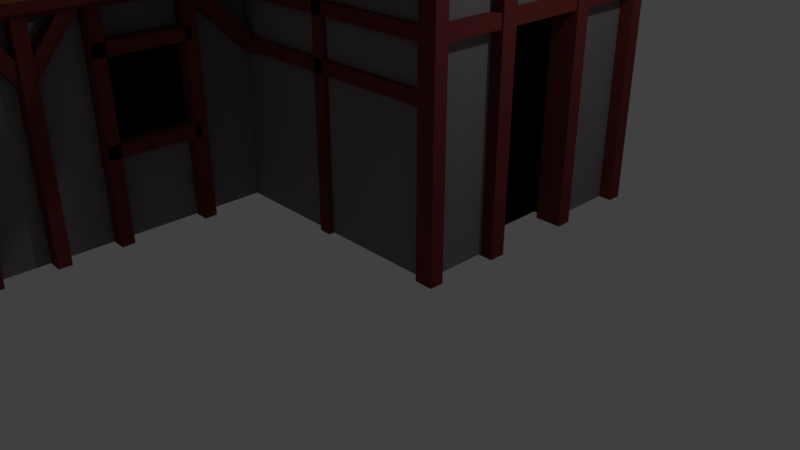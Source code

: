 # Source: Mediaval_house.blend  (saved by Blender 2.79.0; exported with 4.5.12 LTS)
import bpy
from mathutils import Matrix  # noqa: F401  (used for matrix-valued properties, if any)

bpy.ops.wm.read_factory_settings(use_empty=True)
scene = bpy.context.scene
scene.name = 'Scene'

# ---- collections
col_collection_1 = bpy.data.collections.new('Collection 1'); scene.collection.children.link(col_collection_1)

# ---- materials (node trees are filled in below, after node groups)
mat_house_wood_2 = bpy.data.materials.new('House Wood 2')
mat_house_wood_2.alpha_threshold = 0.0
mat_house_wood_2.use_transparent_shadow = False
mat_house_wood_2.diffuse_color = (0.1615, 0.03264, 0.02929, 1.0)
mat_house_wood_2.roughness = 0.5
mat_house_wood = bpy.data.materials.new('House wood')
mat_house_wood.alpha_threshold = 0.0
mat_house_wood.use_transparent_shadow = False
mat_house_wood.diffuse_color = (0.3428, 0.085, 0.04807, 1.0)
mat_house_wood.roughness = 0.5
mat_house_wood.line_color = (0.0, 0.0, 0.0, 1.0)
mat_house_stone = bpy.data.materials.new('House Stone')
mat_house_stone.alpha_threshold = 0.0
mat_house_stone.use_transparent_shadow = False
mat_house_stone.diffuse_color = (0.2067, 0.1848, 0.1914, 1.0)
mat_house_stone.roughness = 0.5
mat_void = bpy.data.materials.new('Void')
mat_void.alpha_threshold = 0.0
mat_void.use_transparent_shadow = False
mat_void.diffuse_color = (0.0, 0.0, 0.0, 1.0)
mat_void.roughness = 0.5
mat_void.specular_intensity = 0.0

# ---- material node trees

# ---- world
world_world = bpy.data.worlds.new('World'); scene.world = world_world
world_world.color = (0.05088, 0.05088, 0.05088)
world_world.use_sun_shadow = False
world_world.sun_shadow_jitter_overblur = 0.0
world_world.cycles.sampling_method = 'MANUAL'

# ---- cameras
cam_camera = bpy.data.cameras.new('Camera')
cam_camera.clip_end = 100.0
cam_camera.lens = 35.0
cam_camera.sensor_width = 32.0
cam_camera.sensor_height = 18.0
cam_camera.ortho_scale = 7.314
cam_camera.dof.focus_distance = 0.0
cam_camera.dof.aperture_fstop = 128.0

# ---- lights
light_lamp = bpy.data.lights.new('Lamp', 'POINT')
light_lamp.transmission_factor = 0.0
light_lamp.cutoff_distance = 30.0
light_lamp.energy = 100.0
light_lamp.shadow_buffer_clip_start = 1.001
light_lamp.shadow_soft_size = 0.1
light_lamp.shadow_maximum_resolution = 0.006
light_lamp.use_absolute_resolution = True

# ---- meshes
me_cube_004 = bpy.data.meshes.new('Cube.004')
me_cube_004.from_pydata([(0.9817, -0.2675, -0.7337), (0.9817, -0.2675, 1.071), (0.9817, -0.1922, -0.7337), (0.9817, -0.1557, 1.255), (1.055, -0.2675, -0.7337), (1.055, -0.2675, 1.071), (1.055, -0.1922, -0.7337), (1.055, -0.1557, 1.255), (1.055, 1.207, 1.057), (1.055, 1.207, -0.7337), (1.055, 1.132, 1.172), (1.055, 1.132, -0.7337), (0.9817, 1.207, 1.057), (0.9817, 1.207, -0.7337), (0.9817, 1.132, 1.172), (0.9817, 1.132, -0.7337), (0.9817, -0.2675, 0.978), (0.9817, -0.1922, 0.978), (1.055, -0.1922, 0.978), (1.055, -0.2675, 0.978), (0.942, 1.146, 0.9957), (0.942, -0.2324, 0.9957), (0.942, 1.146, 1.067), (0.942, -0.2324, 1.067), (1.052, 1.146, 0.9957), (1.052, -0.2324, 0.9957), (1.052, 1.146, 1.067), (1.052, -0.2324, 1.067), (0.942, -0.1209, 0.9957), (0.942, -0.1209, 1.067), (1.052, -0.1209, 1.067), (1.052, -0.1209, 0.9957), (1.052, 0.4495, 2.155), (1.052, 0.4778, 2.155), (0.942, 0.4778, 2.155), (0.942, 0.4495, 2.155), (1.052, 0.4758, 2.237), (1.052, 0.5059, 1.036), (1.052, 0.4516, 2.237), (1.052, 0.4214, 1.036), (0.942, 0.4758, 2.237), (0.942, 0.5059, 1.036), (0.942, 0.4516, 2.237), (0.942, 0.4214, 1.036), (0.942, 0.4264, 2.073), (1.052, 0.4264, 2.073), (1.052, 0.501, 2.073), (0.942, 0.501, 2.073), (0.9396, 0.2423, 1.017), (0.9396, 0.2423, -0.7484), (0.9396, 0.1539, 1.017), (0.9396, 0.1539, -0.7484), (1.049, 0.2423, 1.017), (1.049, 0.2423, -0.7484), (1.049, 0.1539, 1.017), (1.049, 0.1539, -0.7484), (0.9396, 0.2423, -0.606), (0.9396, 0.1539, -0.606), (1.049, 0.1539, -0.606), (1.049, 0.2423, -0.606), (0.9396, 0.7666, 1.017), (0.9396, 0.7666, -0.7484), (0.9396, 0.6841, 1.017), (0.9396, 0.6841, -0.7484), (1.049, 0.7666, 1.017), (1.049, 0.7666, -0.7484), (1.049, 0.6841, 1.017), (1.049, 0.6841, -0.7484), (0.9396, 0.7666, -0.606), (0.9396, 0.6841, -0.606), (1.049, 0.6841, -0.606), (1.049, 0.7666, -0.606), (0.9846, -0.2602, 0.5883), (0.9846, 1.199, 0.5883), (0.9846, -0.2602, 0.51), (0.9846, 1.199, 0.51), (1.043, -0.2602, 0.5883), (1.043, 1.199, 0.5883), (1.043, -0.2602, 0.51), (1.043, 1.199, 0.51), (0.9846, 1.081, 0.5883), (0.9846, 1.081, 0.51), (1.043, 1.081, 0.51), (1.043, 1.081, 0.5883), (0.9817, 1.132, 0.978), (0.9817, 1.207, 0.978), (1.055, 1.207, 0.978), (1.055, 1.132, 0.978), (0.006369, -1.09, -0.7344), (0.006369, -1.09, 0.6735), (0.006369, -1.021, -0.7344), (0.006369, -1.021, 0.6735), (0.06482, -1.09, -0.7344), (0.06482, -1.09, 0.6648), (0.06482, -1.021, -0.7344), (0.06482, -1.021, 0.6648), (0.006369, -1.09, 0.56), (0.006369, -1.021, 0.56), (0.06482, -1.021, 0.56), (0.06482, -1.09, 0.56), (0.006369, -0.6155, -0.7344), (0.006369, -0.6155, 0.6735), (0.006369, -0.5458, -0.7344), (0.006369, -0.5458, 0.6735), (0.06482, -0.6155, -0.7344), (0.06482, -0.6155, 0.6648), (0.06482, -0.5458, -0.7344), (0.06482, -0.5458, 0.6648), (0.006369, -0.6155, 0.56), (0.006369, -0.5458, 0.56), (0.06482, -0.5458, 0.56), (0.06482, -0.6155, 0.56), (0.006369, -0.5829, -0.2223), (0.006369, -1.088, -0.2223), (0.006369, -0.5829, -0.1441), (0.006369, -1.088, -0.1441), (0.06482, -0.5829, -0.2223), (0.06482, -1.088, -0.2223), (0.06482, -0.5829, -0.1441), (0.06482, -1.088, -0.1441), (0.006369, -1.047, -0.2223), (0.006369, -1.047, -0.1441), (0.06482, -1.047, -0.1441), (0.06482, -1.047, -0.2223), (0.006369, -0.5829, 0.3285), (0.006369, -1.088, 0.3285), (0.006369, -0.5829, 0.4067), (0.006369, -1.088, 0.4067), (0.06482, -0.5829, 0.3285), (0.06482, -1.088, 0.3285), (0.06482, -0.5829, 0.4067), (0.06482, -1.088, 0.4067), (0.006369, -1.047, 0.3285), (0.006369, -1.047, 0.4067), (0.06482, -1.047, 0.4067), (0.06482, -1.047, 0.3285), (0.006369, -2.214, -0.7344), (0.006369, -2.214, 0.6735), (0.006369, -2.144, -0.7344), (0.006369, -2.144, 0.6735), (0.06482, -2.214, -0.7344), (0.06482, -2.214, 0.6625), (0.06482, -2.144, -0.7344), (0.06482, -2.144, 0.6625), (0.006369, -2.214, 0.56), (0.006369, -2.144, 0.56), (0.06482, -2.144, 0.56), (0.06482, -2.214, 0.56), (0.006369, -1.739, -0.7344), (0.006369, -1.739, 0.6735), (0.006369, -1.669, -0.7344), (0.006369, -1.669, 0.6735), (0.06482, -1.739, -0.7344), (0.06482, -1.739, 0.6661), (0.06482, -1.669, -0.7344), (0.06482, -1.669, 0.6661), (0.006369, -1.739, 0.56), (0.006369, -1.669, 0.56), (0.06482, -1.669, 0.56), (0.06482, -1.739, 0.56), (0.006369, -1.706, -0.2223), (0.006369, -2.211, -0.2223), (0.006369, -1.706, -0.1441), (0.006369, -2.211, -0.1441), (0.06482, -1.706, -0.2223), (0.06482, -2.211, -0.2223), (0.06482, -1.706, -0.1441), (0.06482, -2.211, -0.1441), (0.006369, -2.17, -0.2223), (0.006369, -2.17, -0.1441), (0.06482, -2.17, -0.1441), (0.06482, -2.17, -0.2223), (0.006369, -1.706, 0.3285), (0.006369, -2.211, 0.3285), (0.006369, -1.706, 0.4067), (0.006369, -2.211, 0.4067), (0.06482, -1.706, 0.3285), (0.06482, -2.211, 0.3285), (0.06482, -1.706, 0.4067), (0.06482, -2.211, 0.4067), (0.006369, -2.17, 0.3285), (0.006369, -2.17, 0.4067), (0.06482, -2.17, 0.4067), (0.06482, -2.17, 0.3285), (0.006369, -2.771, -0.7344), (0.006369, -2.771, 0.6735), (0.006369, -2.701, -0.7344), (0.006369, -2.701, 0.6735), (0.06482, -2.771, -0.7344), (0.06482, -2.771, 0.6625), (0.06482, -2.701, -0.7344), (0.06482, -2.701, 0.6625), (0.006369, -2.771, 0.56), (0.006369, -2.701, 0.56), (0.06482, -2.701, 0.56), (0.06482, -2.771, 0.56), (-1.028, -2.771, -0.7344), (-0.943, -2.771, 0.6735), (-1.028, -2.701, -0.7344), (-0.943, -2.701, 0.6735), (-0.9699, -2.771, -0.7344), (-0.9301, -2.771, 0.6735), (-0.9699, -2.701, -0.7344), (-0.9301, -2.701, 0.6735), (-1.028, -2.771, 0.542), (-1.028, -2.701, 0.542), (-0.9699, -2.701, 0.56), (-0.9699, -2.771, 0.56), (0.00647, -2.766, 0.2887), (0.01524, -2.507, 0.6592), (0.006888, -2.71, 0.2418), (0.01566, -2.451, 0.6316), (0.06475, -2.77, 0.2837), (0.07332, -2.513, 0.6512), (0.06517, -2.715, 0.2368), (0.07374, -2.457, 0.6236), (0.01323, -2.527, 0.6471), (0.01365, -2.472, 0.6002), (0.07193, -2.476, 0.5952), (0.07151, -2.532, 0.6421), (0.006369, -1.417, -0.7344), (0.006369, -1.417, 0.6735), (0.006369, -1.347, -0.7344), (0.006369, -1.347, 0.6735), (0.06482, -1.417, -0.7344), (0.06482, -1.417, 0.6625), (0.06482, -1.347, -0.7344), (0.06482, -1.347, 0.6625), (0.006369, -1.417, 0.56), (0.006369, -1.347, 0.56), (0.06482, -1.347, 0.56), (0.06482, -1.417, 0.56), (-0.009634, -1.413, 0.2887), (0.01524, -1.153, 0.6592), (-0.009216, -1.357, 0.2418), (0.01566, -1.097, 0.6316), (0.04865, -1.417, 0.2837), (0.07332, -1.159, 0.6512), (0.04906, -1.361, 0.2368), (0.07374, -1.103, 0.6236), (0.01323, -1.174, 0.6471), (0.01365, -1.118, 0.6002), (0.07193, -1.122, 0.5952), (0.07151, -1.178, 0.6421), (-0.01035, -1.412, 0.234), (0.01557, -1.637, 0.6314), (-0.009833, -1.354, 0.2775), (0.0161, -1.596, 0.6404), (0.04791, -1.409, 0.2276), (0.07363, -1.632, 0.6218), (0.04843, -1.351, 0.2712), (0.07416, -1.591, 0.6309), (0.01349, -1.634, 0.6052), (0.01401, -1.576, 0.6488), (0.07228, -1.573, 0.6424), (0.07176, -1.631, 0.5988), (-1.029, -2.766, 0.2887), (-1.02, -2.507, 0.6592), (-1.028, -2.71, 0.2418), (-1.019, -2.451, 0.6316), (-0.9704, -2.77, 0.2837), (-0.9618, -2.513, 0.6512), (-0.97, -2.715, 0.2368), (-0.9614, -2.457, 0.6236), (-1.022, -2.527, 0.6471), (-1.021, -2.472, 0.6002), (-0.9632, -2.476, 0.5952), (-0.9636, -2.532, 0.6421), (-0.499, -2.771, -0.7344), (-0.499, -2.771, 0.6735), (-0.499, -2.701, -0.7344), (-0.499, -2.701, 0.6735), (-0.4406, -2.771, -0.7344), (-0.4406, -2.771, 0.6625), (-0.4406, -2.701, -0.7344), (-0.4406, -2.701, 0.6625), (-0.499, -2.771, 0.56), (-0.499, -2.701, 0.56), (-0.4406, -2.701, 0.56), (-0.4406, -2.771, 0.56), (-1.016, -2.771, 0.6657), (0.05535, -2.771, 0.6657), (-1.016, -2.701, 0.6657), (0.05535, -2.701, 0.6657), (-1.016, -2.771, 0.5776), (0.04692, -2.771, 0.5776), (-1.016, -2.701, 0.5776), (0.04692, -2.701, 0.5776), (-0.03105, -2.771, 0.6657), (-0.03105, -2.701, 0.6657), (-0.03105, -2.701, 0.5776), (-0.03105, -2.771, 0.5776), (-0.499, -2.771, 0.631), (-0.499, -2.771, 1.604), (-0.499, -2.701, 0.631), (-0.499, -2.701, 1.604), (-0.4406, -2.771, 0.631), (-0.4406, -2.771, 1.718), (-0.4406, -2.701, 0.631), (-0.4406, -2.701, 1.718), (-0.499, -2.771, 1.604), (-0.499, -2.701, 1.604), (-0.4406, -2.701, 1.604), (-0.4406, -2.771, 1.604), (0.01433, -0.5462, 0.6455), (0.002886, -0.2089, 0.2499), (0.01402, -0.6168, 0.6002), (0.001498, -0.2577, 0.1987), (0.0728, -0.5473, 0.6428), (0.06364, -0.1536, 0.1983), (0.07249, -0.6179, 0.5975), (0.06225, -0.2024, 0.1471), (0.002821, -0.2161, 0.2763), (0.002508, -0.2867, 0.2311), (0.06316, -0.2286, 0.1764), (0.06347, -0.1579, 0.2216), (1.008, -0.2527, 0.5883), (-0.07824, -0.2527, 0.5883), (1.008, -0.2527, 0.51), (-0.07824, -0.2527, 0.51), (1.008, -0.1742, 0.5883), (-0.07824, -0.1742, 0.5883), (1.008, -0.1742, 0.51), (-0.07824, -0.1742, 0.51), (0.009352, -0.2527, 0.5883), (0.009352, -0.2527, 0.51), (0.009352, -0.1742, 0.51), (0.009352, -0.1742, 0.5883), (1.008, -0.2527, 0.2797), (-0.07824, -0.2527, 0.2797), (1.008, -0.2527, 0.2014), (-0.07824, -0.2527, 0.2014), (1.008, -0.1742, 0.2797), (-0.07824, -0.1742, 0.2797), (1.008, -0.1742, 0.2014), (-0.07824, -0.1742, 0.2014), (0.009352, -0.2527, 0.2797), (0.009352, -0.2527, 0.2014), (0.009352, -0.1742, 0.2014), (0.009352, -0.1742, 0.2797), (0.5019, -0.2527, -0.7375), (0.5019, -0.2527, 1.054), (0.4499, -0.2527, -0.7375), (0.4499, -0.2527, 1.054), (0.5019, -0.1742, -0.7375), (0.5019, -0.1742, 1.054), (0.4499, -0.1742, -0.7375), (0.4499, -0.1742, 1.054), (0.5019, -0.2527, 0.9097), (0.4499, -0.2527, 0.9097), (0.4499, -0.1742, 0.9097), (0.5019, -0.1742, 0.9097), (0.5019, 1.118, -0.7375), (0.5019, 1.118, 1.054), (0.4499, 1.118, -0.7375), (0.4499, 1.118, 1.054), (0.5019, 1.197, -0.7375), (0.5019, 1.197, 1.054), (0.4499, 1.197, -0.7375), (0.4499, 1.197, 1.054), (0.5019, 1.118, 0.9097), (0.4499, 1.118, 0.9097), (0.4499, 1.197, 0.9097), (0.5019, 1.197, 0.9097), (-0.2766, 1.118, -0.7375), (-0.2766, 1.118, 1.054), (-0.3285, 1.118, -0.7375), (-0.3285, 1.118, 1.054), (-0.2766, 1.197, -0.7375), (-0.2766, 1.197, 1.054), (-0.3285, 1.197, -0.7375), (-0.3285, 1.197, 1.054), (-0.2766, 1.118, 0.9097), (-0.3285, 1.118, 0.9097), (-0.3285, 1.197, 0.9097), (-0.2766, 1.197, 0.9097), (-0.9698, 1.207, 1.057), (-0.9698, 1.207, -0.7337), (-0.9698, 1.132, 1.172), (-0.9698, 1.132, -0.7337), (-1.043, 1.207, 1.057), (-1.043, 1.207, -0.7337), (-1.043, 1.132, 1.172), (-1.043, 1.132, -0.7337), (-1.043, 1.132, 0.978), (-1.043, 1.207, 0.978), (-0.9698, 1.207, 0.978), (-0.9698, 1.132, 0.978), (-1.043, -0.2675, -0.7337), (-1.043, -0.2675, 1.071), (-1.043, -0.1922, -0.7337), (-1.043, -0.1557, 1.255), (-0.9691, -0.2675, -0.7337), (-0.9691, -0.2675, 1.071), (-0.9691, -0.1922, -0.7337), (-0.9691, -0.1557, 1.255), (-1.043, -0.2675, 0.978), (-1.043, -0.1922, 0.978), (-0.9691, -0.1922, 0.978), (-0.9691, -0.2675, 0.978), (0.9802, 1.12, 0.5883), (-0.9924, 1.12, 0.5883), (0.9802, 1.12, 0.51), (-0.9924, 1.12, 0.51), (0.9802, 1.198, 0.5883), (-0.9924, 1.198, 0.5883), (0.9802, 1.198, 0.51), (-0.9924, 1.198, 0.51), (-0.8333, 1.12, 0.5883), (-0.8333, 1.12, 0.51), (-0.8333, 1.198, 0.51), (-0.8333, 1.198, 0.5883), (-1.036, -0.2602, 0.5883), (-1.036, 1.199, 0.5883), (-1.036, -0.2602, 0.51), (-1.036, 1.199, 0.51), (-0.9775, -0.2602, 0.5883), (-0.9775, 1.199, 0.5883), (-0.9775, -0.2602, 0.51), (-0.9775, 1.199, 0.51), (-1.036, 1.081, 0.5883), (-1.036, 1.081, 0.51), (-0.9775, 1.081, 0.51), (-0.9775, 1.081, 0.5883), (-1.035, 1.146, 0.9957), (-1.035, -0.2324, 0.9957), (-1.035, 1.146, 1.067), (-1.035, -0.2324, 1.067), (-0.9253, 1.146, 0.9957), (-0.9253, -0.2324, 0.9957), (-0.9253, 1.146, 1.067), (-0.9253, -0.2324, 1.067), (-1.035, -0.1209, 0.9957), (-1.035, -0.1209, 1.067), (-0.9253, -0.1209, 1.067), (-0.9253, -0.1209, 0.9957), (-0.9253, 0.4495, 2.155), (-0.9253, 0.4778, 2.155), (-1.035, 0.4778, 2.155), (-1.035, 0.4495, 2.155), (-0.9253, 0.4758, 2.237), (-0.9253, 0.5059, 1.036), (-0.9253, 0.4516, 2.237), (-0.9253, 0.4214, 1.036), (-1.035, 0.4758, 2.237), (-1.035, 0.5059, 1.036), (-1.035, 0.4516, 2.237), (-1.035, 0.4214, 1.036), (-1.035, 0.4264, 2.073), (-0.9253, 0.4264, 2.073), (-0.9253, 0.501, 2.073), (-1.035, 0.501, 2.073), (-1.037, 0.2423, 1.017), (-1.037, 0.2423, -0.7484), (-1.037, 0.1539, 1.017), (-1.037, 0.1539, -0.7484), (-0.9276, 0.2423, 1.017), (-0.9276, 0.2423, -0.7484), (-0.9276, 0.1539, 1.017), (-0.9276, 0.1539, -0.7484), (-1.037, 0.2423, -0.606), (-1.037, 0.1539, -0.606), (-0.9276, 0.1539, -0.606), (-0.9276, 0.2423, -0.606), (-1.037, 0.7666, 1.017), (-1.037, 0.7666, -0.7484), (-1.037, 0.6841, 1.017), (-1.037, 0.6841, -0.7484), (-0.9276, 0.7666, 1.017), (-0.9276, 0.7666, -0.7484), (-0.9276, 0.6841, 1.017), (-0.9276, 0.6841, -0.7484), (-1.037, 0.7666, -0.606), (-1.037, 0.6841, -0.606), (-0.9276, 0.6841, -0.606), (-0.9276, 0.7666, -0.606), (-1.037, -1.063, 0.6466), (-1.037, -1.063, -0.7484), (-1.037, -1.152, 0.6466), (-1.037, -1.152, -0.7484), (-0.9276, -1.063, 0.6466), (-0.9276, -1.063, -0.7484), (-0.9276, -1.152, 0.6466), (-0.9276, -1.152, -0.7484), (-1.037, -1.063, -0.606), (-1.037, -1.152, -0.606), (-0.9276, -1.152, -0.606), (-0.9276, -1.063, -0.606), (-1.037, -1.837, 0.6466), (-1.037, -1.837, -0.7484), (-1.037, -1.925, 0.6466), (-1.037, -1.925, -0.7484), (-0.9276, -1.837, 0.6466), (-0.9276, -1.837, -0.7484), (-0.9276, -1.925, 0.6466), (-0.9276, -1.925, -0.7484), (-1.037, -1.837, -0.606), (-1.037, -1.925, -0.606), (-0.9276, -1.925, -0.606), (-0.9276, -1.837, -0.606), (-1.032, -1.128, 0.2813), (-1.042, -0.8686, 0.6534), (-1.027, -1.072, 0.2349), (-1.039, -0.8127, 0.6261), (-0.974, -1.132, 0.2887), (-0.984, -0.8747, 0.6577), (-0.9692, -1.077, 0.2424), (-0.981, -0.8189, 0.6305), (-1.043, -0.8895, 0.6409), (-1.038, -0.8337, 0.5946), (-0.9802, -0.8378, 0.602), (-0.985, -0.8936, 0.6484), (-1.028, -1.127, 0.2269), (-1.039, -1.353, 0.6258), (-1.031, -1.069, 0.2702), (-1.04, -1.311, 0.6349), (-0.9695, -1.124, 0.233), (-0.981, -1.348, 0.6288), (-0.9731, -1.066, 0.2763), (-0.9813, -1.307, 0.6378), (-1.039, -1.35, 0.5995), (-1.043, -1.292, 0.6427), (-0.9842, -1.289, 0.6488), (-0.9807, -1.347, 0.6056), (-1.032, -1.902, 0.2813), (-1.042, -1.642, 0.6534), (-1.027, -1.846, 0.2349), (-1.039, -1.586, 0.6261), (-0.974, -1.906, 0.2887), (-0.984, -1.648, 0.6577), (-0.9692, -1.85, 0.2424), (-0.981, -1.592, 0.6305), (-1.043, -1.663, 0.6409), (-1.038, -1.607, 0.5946), (-0.9802, -1.611, 0.602), (-0.985, -1.667, 0.6484), (-1.028, -1.9, 0.2269), (-1.039, -2.126, 0.6258), (-1.031, -1.843, 0.2702), (-1.04, -2.084, 0.6349), (-0.9695, -1.898, 0.233), (-0.981, -2.121, 0.6288), (-0.9731, -1.84, 0.2763), (-0.9813, -2.08, 0.6378), (-1.039, -2.123, 0.5995), (-1.043, -2.065, 0.6427), (-0.9842, -2.062, 0.6488), (-0.9807, -2.12, 0.6056), (-1.028, -0.2544, 0.2269), (-1.039, -0.4801, 0.6258), (-1.031, -0.1965, 0.2702), (-1.04, -0.4384, 0.6349), (-0.9695, -0.2515, 0.233), (-0.981, -0.4754, 0.6288), (-0.9731, -0.1936, 0.2763), (-0.9813, -0.4336, 0.6378), (-1.039, -0.4768, 0.5995), (-1.043, -0.4189, 0.6427), (-0.9842, -0.416, 0.6488), (-0.9807, -0.474, 0.6056)], [], [(16, 1, 3, 17), (17, 3, 7, 18), (18, 7, 5, 19), (19, 5, 1, 16), (2, 6, 4, 0), (7, 3, 1, 5), (86, 8, 10, 87), (87, 10, 14, 84), (84, 14, 12, 85), (85, 12, 8, 86), (13, 9, 11, 15), (8, 12, 14, 10), (4, 19, 16, 0), (6, 18, 19, 4), (2, 17, 18, 6), (0, 16, 17, 2), (28, 21, 23, 29), (29, 23, 27, 30), (30, 27, 25, 31), (31, 25, 21, 28), (22, 26, 24, 20), (27, 23, 21, 25), (24, 31, 28, 20), (26, 30, 31, 24), (22, 29, 30, 26), (20, 28, 29, 22), (36, 40, 42, 38), (33, 36, 38, 32), (35, 42, 40, 34), (45, 32, 35, 44), (47, 34, 33, 46), (41, 37, 39, 43), (46, 33, 32, 45), (34, 40, 36, 33), (32, 38, 42, 35), (44, 35, 34, 47), (43, 44, 47, 41), (37, 46, 45, 39), (41, 47, 46, 37), (39, 45, 44, 43), (56, 49, 51, 57), (57, 51, 55, 58), (58, 55, 53, 59), (59, 53, 49, 56), (50, 54, 52, 48), (55, 51, 49, 53), (52, 59, 56, 48), (54, 58, 59, 52), (50, 57, 58, 54), (48, 56, 57, 50), (68, 61, 63, 69), (69, 63, 67, 70), (70, 67, 65, 71), (71, 65, 61, 68), (62, 66, 64, 60), (67, 63, 61, 65), (64, 71, 68, 60), (66, 70, 71, 64), (62, 69, 70, 66), (60, 68, 69, 62), (80, 73, 75, 81), (81, 75, 79, 82), (82, 79, 77, 83), (83, 77, 73, 80), (74, 78, 76, 72), (79, 75, 73, 77), (76, 83, 80, 72), (78, 82, 83, 76), (74, 81, 82, 78), (72, 80, 81, 74), (11, 87, 84, 15), (9, 86, 87, 11), (13, 85, 86, 9), (15, 84, 85, 13), (96, 89, 91, 97), (97, 91, 95, 98), (98, 95, 93, 99), (99, 93, 89, 96), (90, 94, 92, 88), (95, 91, 89, 93), (92, 99, 96, 88), (94, 98, 99, 92), (90, 97, 98, 94), (88, 96, 97, 90), (108, 101, 103, 109), (109, 103, 107, 110), (110, 107, 105, 111), (111, 105, 101, 108), (102, 106, 104, 100), (107, 103, 101, 105), (104, 111, 108, 100), (106, 110, 111, 104), (102, 109, 110, 106), (100, 108, 109, 102), (120, 113, 115, 121), (121, 115, 119, 122), (122, 119, 117, 123), (123, 117, 113, 120), (114, 118, 116, 112), (119, 115, 113, 117), (116, 123, 120, 112), (118, 122, 123, 116), (114, 121, 122, 118), (112, 120, 121, 114), (132, 125, 127, 133), (133, 127, 131, 134), (134, 131, 129, 135), (135, 129, 125, 132), (126, 130, 128, 124), (131, 127, 125, 129), (128, 135, 132, 124), (130, 134, 135, 128), (126, 133, 134, 130), (124, 132, 133, 126), (144, 137, 139, 145), (145, 139, 143, 146), (146, 143, 141, 147), (147, 141, 137, 144), (138, 142, 140, 136), (143, 139, 137, 141), (140, 147, 144, 136), (142, 146, 147, 140), (138, 145, 146, 142), (136, 144, 145, 138), (156, 149, 151, 157), (157, 151, 155, 158), (158, 155, 153, 159), (159, 153, 149, 156), (150, 154, 152, 148), (155, 151, 149, 153), (152, 159, 156, 148), (154, 158, 159, 152), (150, 157, 158, 154), (148, 156, 157, 150), (168, 161, 163, 169), (169, 163, 167, 170), (170, 167, 165, 171), (171, 165, 161, 168), (162, 166, 164, 160), (167, 163, 161, 165), (164, 171, 168, 160), (166, 170, 171, 164), (162, 169, 170, 166), (160, 168, 169, 162), (180, 173, 175, 181), (181, 175, 179, 182), (182, 179, 177, 183), (183, 177, 173, 180), (174, 178, 176, 172), (179, 175, 173, 177), (176, 183, 180, 172), (178, 182, 183, 176), (174, 181, 182, 178), (172, 180, 181, 174), (192, 185, 187, 193), (193, 187, 191, 194), (194, 191, 189, 195), (195, 189, 185, 192), (186, 190, 188, 184), (191, 187, 185, 189), (188, 195, 192, 184), (190, 194, 195, 188), (186, 193, 194, 190), (184, 192, 193, 186), (204, 197, 199, 205), (205, 199, 203, 206), (206, 203, 201, 207), (207, 201, 197, 204), (198, 202, 200, 196), (203, 199, 197, 201), (200, 207, 204, 196), (202, 206, 207, 200), (198, 205, 206, 202), (196, 204, 205, 198), (216, 209, 211, 217), (217, 211, 215, 218), (218, 215, 213, 219), (219, 213, 209, 216), (210, 214, 212, 208), (215, 211, 209, 213), (212, 219, 216, 208), (214, 218, 219, 212), (210, 217, 218, 214), (208, 216, 217, 210), (228, 221, 223, 229), (229, 223, 227, 230), (230, 227, 225, 231), (231, 225, 221, 228), (222, 226, 224, 220), (227, 223, 221, 225), (224, 231, 228, 220), (226, 230, 231, 224), (222, 229, 230, 226), (220, 228, 229, 222), (240, 233, 235, 241), (241, 235, 239, 242), (242, 239, 237, 243), (243, 237, 233, 240), (234, 238, 236, 232), (239, 235, 233, 237), (236, 243, 240, 232), (238, 242, 243, 236), (234, 241, 242, 238), (232, 240, 241, 234), (252, 245, 247, 253), (253, 247, 251, 254), (254, 251, 249, 255), (255, 249, 245, 252), (246, 250, 248, 244), (251, 247, 245, 249), (248, 255, 252, 244), (250, 254, 255, 248), (246, 253, 254, 250), (244, 252, 253, 246), (264, 257, 259, 265), (265, 259, 263, 266), (266, 263, 261, 267), (267, 261, 257, 264), (258, 262, 260, 256), (263, 259, 257, 261), (260, 267, 264, 256), (262, 266, 267, 260), (258, 265, 266, 262), (256, 264, 265, 258), (276, 269, 271, 277), (277, 271, 275, 278), (278, 275, 273, 279), (279, 273, 269, 276), (270, 274, 272, 268), (275, 271, 269, 273), (272, 279, 276, 268), (274, 278, 279, 272), (270, 277, 278, 274), (268, 276, 277, 270), (288, 281, 283, 289), (289, 283, 287, 290), (290, 287, 285, 291), (291, 285, 281, 288), (282, 286, 284, 280), (287, 283, 281, 285), (284, 291, 288, 280), (286, 290, 291, 284), (282, 289, 290, 286), (280, 288, 289, 282), (300, 293, 295, 301), (301, 295, 299, 302), (302, 299, 297, 303), (303, 297, 293, 300), (294, 298, 296, 292), (299, 295, 293, 297), (296, 303, 300, 292), (298, 302, 303, 296), (294, 301, 302, 298), (292, 300, 301, 294), (312, 305, 307, 313), (313, 307, 311, 314), (314, 311, 309, 315), (315, 309, 305, 312), (306, 310, 308, 304), (311, 307, 305, 309), (308, 315, 312, 304), (310, 314, 315, 308), (306, 313, 314, 310), (304, 312, 313, 306), (324, 317, 319, 325), (325, 319, 323, 326), (326, 323, 321, 327), (327, 321, 317, 324), (318, 322, 320, 316), (323, 319, 317, 321), (320, 327, 324, 316), (322, 326, 327, 320), (318, 325, 326, 322), (316, 324, 325, 318), (336, 329, 331, 337), (337, 331, 335, 338), (338, 335, 333, 339), (339, 333, 329, 336), (330, 334, 332, 328), (335, 331, 329, 333), (332, 339, 336, 328), (334, 338, 339, 332), (330, 337, 338, 334), (328, 336, 337, 330), (348, 341, 343, 349), (349, 343, 347, 350), (350, 347, 345, 351), (351, 345, 341, 348), (342, 346, 344, 340), (347, 343, 341, 345), (344, 351, 348, 340), (346, 350, 351, 344), (342, 349, 350, 346), (340, 348, 349, 342), (360, 353, 355, 361), (361, 355, 359, 362), (362, 359, 357, 363), (363, 357, 353, 360), (354, 358, 356, 352), (359, 355, 353, 357), (356, 363, 360, 352), (358, 362, 363, 356), (354, 361, 362, 358), (352, 360, 361, 354), (372, 365, 367, 373), (373, 367, 371, 374), (374, 371, 369, 375), (375, 369, 365, 372), (366, 370, 368, 364), (371, 367, 365, 369), (368, 375, 372, 364), (370, 374, 375, 368), (366, 373, 374, 370), (364, 372, 373, 366), (386, 376, 378, 387), (387, 378, 382, 384), (384, 382, 380, 385), (385, 380, 376, 386), (381, 377, 379, 383), (376, 380, 382, 378), (379, 387, 384, 383), (377, 386, 387, 379), (381, 385, 386, 377), (383, 384, 385, 381), (396, 389, 391, 397), (397, 391, 395, 398), (398, 395, 393, 399), (399, 393, 389, 396), (390, 394, 392, 388), (395, 391, 389, 393), (392, 399, 396, 388), (394, 398, 399, 392), (390, 397, 398, 394), (388, 396, 397, 390), (408, 401, 403, 409), (409, 403, 407, 410), (410, 407, 405, 411), (411, 405, 401, 408), (402, 406, 404, 400), (407, 403, 401, 405), (404, 411, 408, 400), (406, 410, 411, 404), (402, 409, 410, 406), (400, 408, 409, 402), (420, 413, 415, 421), (421, 415, 419, 422), (422, 419, 417, 423), (423, 417, 413, 420), (414, 418, 416, 412), (419, 415, 413, 417), (416, 423, 420, 412), (418, 422, 423, 416), (414, 421, 422, 418), (412, 420, 421, 414), (432, 425, 427, 433), (433, 427, 431, 434), (434, 431, 429, 435), (435, 429, 425, 432), (426, 430, 428, 424), (431, 427, 425, 429), (428, 435, 432, 424), (430, 434, 435, 428), (426, 433, 434, 430), (424, 432, 433, 426), (440, 444, 446, 442), (437, 440, 442, 436), (439, 446, 444, 438), (449, 436, 439, 448), (451, 438, 437, 450), (445, 441, 443, 447), (450, 437, 436, 449), (438, 444, 440, 437), (436, 442, 446, 439), (448, 439, 438, 451), (447, 448, 451, 445), (441, 450, 449, 443), (445, 451, 450, 441), (443, 449, 448, 447), (460, 453, 455, 461), (461, 455, 459, 462), (462, 459, 457, 463), (463, 457, 453, 460), (454, 458, 456, 452), (459, 455, 453, 457), (456, 463, 460, 452), (458, 462, 463, 456), (454, 461, 462, 458), (452, 460, 461, 454), (472, 465, 467, 473), (473, 467, 471, 474), (474, 471, 469, 475), (475, 469, 465, 472), (466, 470, 468, 464), (471, 467, 465, 469), (468, 475, 472, 464), (470, 474, 475, 468), (466, 473, 474, 470), (464, 472, 473, 466), (484, 477, 479, 485), (485, 479, 483, 486), (486, 483, 481, 487), (487, 481, 477, 484), (478, 482, 480, 476), (483, 479, 477, 481), (480, 487, 484, 476), (482, 486, 487, 480), (478, 485, 486, 482), (476, 484, 485, 478), (496, 489, 491, 497), (497, 491, 495, 498), (498, 495, 493, 499), (499, 493, 489, 496), (490, 494, 492, 488), (495, 491, 489, 493), (492, 499, 496, 488), (494, 498, 499, 492), (490, 497, 498, 494), (488, 496, 497, 490), (508, 501, 503, 509), (509, 503, 507, 510), (510, 507, 505, 511), (511, 505, 501, 508), (502, 506, 504, 500), (507, 503, 501, 505), (504, 511, 508, 500), (506, 510, 511, 504), (502, 509, 510, 506), (500, 508, 509, 502), (520, 513, 515, 521), (521, 515, 519, 522), (522, 519, 517, 523), (523, 517, 513, 520), (514, 518, 516, 512), (519, 515, 513, 517), (516, 523, 520, 512), (518, 522, 523, 516), (514, 521, 522, 518), (512, 520, 521, 514), (532, 525, 527, 533), (533, 527, 531, 534), (534, 531, 529, 535), (535, 529, 525, 532), (526, 530, 528, 524), (531, 527, 525, 529), (528, 535, 532, 524), (530, 534, 535, 528), (526, 533, 534, 530), (524, 532, 533, 526), (544, 537, 539, 545), (545, 539, 543, 546), (546, 543, 541, 547), (547, 541, 537, 544), (538, 542, 540, 536), (543, 539, 537, 541), (540, 547, 544, 536), (542, 546, 547, 540), (538, 545, 546, 542), (536, 544, 545, 538), (556, 549, 551, 557), (557, 551, 555, 558), (558, 555, 553, 559), (559, 553, 549, 556), (550, 554, 552, 548), (555, 551, 549, 553), (552, 559, 556, 548), (554, 558, 559, 552), (550, 557, 558, 554), (548, 556, 557, 550)])
me_cube_004.materials.append(mat_house_wood_2)
me_cube_004.use_remesh_preserve_volume = False
me_cube_004.use_remesh_preserve_attributes = False
me_cube_004.use_mirror_vertex_groups = False
me_cube_004.update()
me_cube_003 = bpy.data.meshes.new('Cube.003')
me_cube_003.from_pydata([(-1.824, -1.007, -0.9432), (-0.1345, -1.952, 1.0), (-1.824, 4.932, -0.9432), (-0.1345, 4.939, 1.0), (1.894, -1.005, -0.9422), (0.1345, -1.952, 1.0), (1.894, 4.934, -0.9422), (0.1345, 4.939, 1.0), (1.719, 4.934, -1.072), (-1.619, 4.932, -1.033), (-0.004524, 4.939, 1.0), (0.004524, 4.939, 1.0), (-1.619, -1.007, -1.033), (1.719, -1.005, -1.072), (0.004524, -1.952, 1.0), (-0.004525, -1.952, 1.0), (-1.824, -1.082, -0.9432), (-0.1345, -2.027, 1.0), (0.1345, -2.027, 1.0), (1.894, -1.08, -0.9422), (1.719, -1.08, -1.072), (-0.004525, -2.027, 1.0), (-1.619, -1.082, -1.033), (0.004524, -2.027, 1.0), (-0.1345, 5.028, 1.0), (-1.824, 5.021, -0.9432), (-1.619, 5.021, -1.033), (0.004524, 5.028, 1.0), (0.1345, 5.028, 1.0), (1.894, 5.023, -0.9422), (1.719, 5.023, -1.072), (-0.004524, 5.028, 1.0), (-0.02874, -1.952, 1.083), (-0.02874, 4.939, 1.083), (0.0009666, 4.939, 1.083), (0.02874, 4.939, 1.083), (0.02874, -1.952, 1.083), (-0.0009669, -1.952, 1.083), (-0.0009663, 4.939, 1.083), (0.0009659, -1.952, 1.083), (-0.0009669, -2.027, 1.083), (-0.02874, -2.027, 1.083), (0.02874, -2.027, 1.083), (0.0009659, -2.027, 1.083), (0.0009666, 5.028, 1.083), (0.02874, 5.028, 1.083), (-0.02874, 5.028, 1.083), (-0.0009663, 5.028, 1.083), (-1.873, 4.932, -1.035), (-1.873, -1.007, -1.035), (-1.669, 4.932, -1.124), (1.966, -1.005, -1.021), (1.966, 4.934, -1.021), (1.791, -1.005, -1.151), (1.791, 4.934, -1.151), (-1.669, -1.007, -1.124), (1.791, -1.08, -1.151), (1.966, -1.08, -1.021), (-1.873, -1.082, -1.035), (-1.669, -1.082, -1.124), (-1.669, 5.021, -1.124), (-1.873, 5.021, -1.035), (1.966, 5.023, -1.021), (1.791, 5.023, -1.151), (0.03038, 4.939, 0.9337), (1.731, 4.939, -1.066), (1.731, -1.0, -1.066), (0.03038, -1.0, 0.9337), (-1.763, 4.939, -1.046), (-1.763, -1.0, -1.046), (-0.06287, -1.0, 0.9544), (-0.06287, 4.939, 0.9544), (-1.636, -1.112, -0.7273), (-1.448, -1.217, -0.5114), (-1.261, -1.322, -0.2954), (-1.073, -1.427, -0.07954), (-0.8853, -1.532, 0.1364), (-0.6976, -1.637, 0.3523), (-0.5099, -1.742, 0.5682), (-0.3222, -1.847, 0.7841), (-0.3222, 4.938, 0.7841), (-0.5099, 4.937, 0.5682), (-0.6976, 4.936, 0.3523), (-0.8853, 4.936, 0.1364), (-1.073, 4.935, -0.07954), (-1.261, 4.934, -0.2954), (-1.448, 4.933, -0.5114), (-1.636, 4.932, -0.7273), (-0.1839, -1.847, 0.7742), (-0.3634, -1.742, 0.5483), (-0.5428, -1.637, 0.3225), (-0.7222, -1.532, 0.09666), (-0.9016, -1.427, -0.1292), (-1.081, -1.322, -0.355), (-1.26, -1.217, -0.5809), (-1.44, -1.112, -0.8067), (-0.1839, 4.938, 0.7742), (-0.3634, 4.937, 0.5483), (-0.5428, 4.936, 0.3225), (-0.7222, 4.936, 0.09666), (-0.9016, 4.935, -0.1292), (-1.081, 4.934, -0.355), (-1.26, 4.933, -0.5809), (-1.44, 4.932, -0.8067), (-1.636, -1.187, -0.7273), (-1.448, -1.292, -0.5114), (-1.261, -1.397, -0.2954), (-1.073, -1.502, -0.07954), (-0.8853, -1.607, 0.1364), (-0.6976, -1.712, 0.3523), (-0.5099, -1.817, 0.5682), (-0.3222, -1.922, 0.7841), (-0.1839, -1.922, 0.7742), (-0.3634, -1.817, 0.5483), (-0.5428, -1.712, 0.3225), (-0.7222, -1.607, 0.09666), (-0.9016, -1.502, -0.1292), (-1.081, -1.397, -0.355), (-1.26, -1.292, -0.5809), (-1.44, -1.187, -0.8067), (-0.3222, 5.027, 0.7841), (-0.5099, 5.026, 0.5682), (-0.6976, 5.025, 0.3523), (-0.8853, 5.025, 0.1364), (-1.073, 5.024, -0.07954), (-1.261, 5.023, -0.2954), (-1.448, 5.022, -0.5114), (-1.636, 5.021, -0.7273), (-0.1839, 5.027, 0.7742), (-0.3634, 5.026, 0.5483), (-0.5428, 5.025, 0.3225), (-0.7222, 5.025, 0.09666), (-0.9016, 5.024, -0.1292), (-1.081, 5.023, -0.355), (-1.26, 5.022, -0.5809), (-1.44, 5.021, -0.8067), (-1.574, -1.0, -0.8234), (-1.385, -1.0, -0.6012), (-1.197, -1.0, -0.3789), (-1.008, -1.0, -0.1567), (-0.8186, -1.0, 0.06551), (-0.6297, -1.0, 0.2877), (-0.4408, -1.0, 0.51), (-0.2518, -1.0, 0.7322), (-0.2518, 4.939, 0.7322), (-0.4408, 4.939, 0.51), (-0.6297, 4.939, 0.2877), (-0.8186, 4.939, 0.06551), (-1.008, 4.939, -0.1567), (-1.197, 4.939, -0.3789), (-1.385, 4.939, -0.6012), (-1.574, 4.939, -0.8234)], [], [(87, 2, 68, 151), (10, 31, 47, 38), (4, 6, 65, 66), (4, 5, 18, 19), (12, 22, 59, 55), (14, 23, 43, 39), (7, 28, 45, 35), (3, 1, 32, 33), (30, 29, 62, 63), (28, 27, 44, 45), (8, 11, 27, 30), (112, 21, 17, 111), (19, 18, 23, 20), (17, 21, 40, 41), (22, 16, 58, 59), (88, 15, 21, 112), (72, 0, 16, 104), (4, 19, 57, 51), (14, 13, 20, 23), (30, 27, 28, 29), (120, 24, 31, 128), (18, 5, 36, 42), (80, 3, 24, 120), (8, 30, 63, 54), (7, 6, 29, 28), (103, 9, 26, 135), (13, 8, 54, 53), (34, 35, 45, 44), (38, 33, 32, 37), (35, 34, 39, 36), (34, 38, 37, 39), (37, 32, 41, 40), (36, 39, 43, 42), (33, 38, 47, 46), (23, 18, 42, 43), (24, 3, 33, 46), (15, 14, 39, 37), (31, 24, 46, 47), (1, 17, 41, 32), (21, 15, 37, 40), (11, 10, 38, 34), (27, 11, 34, 44), (5, 7, 35, 36), (54, 52, 51, 53), (48, 50, 55, 49), (49, 55, 59, 58), (53, 51, 57, 56), (52, 54, 63, 62), (50, 48, 61, 60), (16, 0, 49, 58), (2, 25, 61, 48), (20, 13, 53, 56), (29, 6, 52, 62), (6, 4, 51, 52), (26, 9, 50, 60), (9, 12, 55, 50), (0, 2, 48, 49), (19, 20, 56, 57), (25, 26, 60, 61), (65, 64, 67, 66), (7, 5, 67, 64), (6, 7, 64, 65), (5, 4, 66, 67), (143, 70, 71, 144), (79, 1, 70, 143), (1, 3, 71, 70), (2, 0, 69, 68), (0, 72, 136, 69), (72, 73, 137, 136), (73, 74, 138, 137), (74, 75, 139, 138), (75, 76, 140, 139), (76, 77, 141, 140), (77, 78, 142, 141), (78, 79, 143, 142), (69, 136, 151, 68), (136, 137, 150, 151), (137, 138, 149, 150), (138, 139, 148, 149), (139, 140, 147, 148), (140, 141, 146, 147), (141, 142, 145, 146), (142, 143, 144, 145), (10, 96, 128, 31), (96, 97, 129, 128), (97, 98, 130, 129), (98, 99, 131, 130), (99, 100, 132, 131), (100, 101, 133, 132), (101, 102, 134, 133), (102, 103, 135, 134), (2, 87, 127, 25), (87, 86, 126, 127), (86, 85, 125, 126), (85, 84, 124, 125), (84, 83, 123, 124), (83, 82, 122, 123), (82, 81, 121, 122), (81, 80, 120, 121), (25, 127, 135, 26), (127, 126, 134, 135), (126, 125, 133, 134), (125, 124, 132, 133), (124, 123, 131, 132), (123, 122, 130, 131), (122, 121, 129, 130), (121, 120, 128, 129), (1, 79, 111, 17), (79, 78, 110, 111), (78, 77, 109, 110), (77, 76, 108, 109), (76, 75, 107, 108), (75, 74, 106, 107), (74, 73, 105, 106), (73, 72, 104, 105), (12, 95, 119, 22), (95, 94, 118, 119), (94, 93, 117, 118), (93, 92, 116, 117), (92, 91, 115, 116), (91, 90, 114, 115), (90, 89, 113, 114), (89, 88, 112, 113), (22, 119, 104, 16), (119, 118, 105, 104), (118, 117, 106, 105), (117, 116, 107, 106), (116, 115, 108, 107), (115, 114, 109, 108), (114, 113, 110, 109), (113, 112, 111, 110), (3, 80, 144, 71), (80, 81, 145, 144), (81, 82, 146, 145), (82, 83, 147, 146), (83, 84, 148, 147), (84, 85, 149, 148), (85, 86, 150, 149), (86, 87, 151, 150), (11, 8, 13, 14, 15, 10), (12, 9, 103, 102, 101, 100, 99, 98, 97, 96, 10, 15, 88, 89, 90, 91, 92, 93, 94, 95)])
me_cube_003.polygons.foreach_set('material_index', [1, 1, 1, 1, 1, 0, 1, 1, 1, 1, 1, 1, 1, 0, 1, 1, 1, 1, 1, 1, 1, 0, 1, 1, 1, 1, 1, 1, 0, 0, 0, 0, 0, 1, 0, 1, 0, 1, 0, 0, 1, 1, 1, 1, 1, 1, 1, 1, 1, 1, 1, 1, 1, 1, 1, 1, 1, 1, 1, 0, 1, 1, 0, 0, 0, 1, 1, 0, 0, 0, 0, 0, 0, 0, 0, 0, 0, 0, 0, 0, 0, 0, 0, 1, 1, 1, 1, 1, 1, 1, 1, 1, 1, 1, 1, 1, 1, 1, 1, 1, 1, 1, 1, 1, 1, 1, 1, 1, 1, 1, 1, 1, 1, 1, 1, 1, 1, 1, 1, 1, 1, 1, 1, 1, 1, 1, 1, 1, 1, 1, 1, 1, 1, 1, 1, 1, 1, 1, 1, 1, 1])
me_cube_003.materials.append(mat_house_wood)
me_cube_003.materials.append(mat_house_wood_2)
me_cube_003.materials.append(mat_house_stone)
me_cube_003.use_remesh_preserve_volume = False
me_cube_003.use_remesh_preserve_attributes = False
me_cube_003.use_mirror_vertex_groups = False
me_cube_003.update()
me_cube_002 = bpy.data.meshes.new('Cube.002')
me_cube_002.from_pydata([(-1.771, -0.9965, -0.927), (-0.1345, -1.0, 1.0), (-1.771, 4.942, -0.927), (-0.1345, 4.939, 1.0), (1.741, -1.002, -0.872), (0.1345, -1.0, 1.0), (1.741, 4.937, -0.872), (0.1345, 4.939, 1.0), (1.589, 4.937, -0.9873), (-1.639, 4.942, -1.043), (-0.004524, 4.939, 1.0), (0.004524, 4.939, 1.0), (-1.639, -0.9965, -1.043), (1.589, -1.002, -0.9873), (0.004524, -1.0, 1.0), (-0.004524, -1.0, 1.0), (-1.771, -1.072, -0.927), (-0.1345, -1.075, 1.0), (0.1345, -1.075, 1.0), (1.741, -1.077, -0.872), (1.589, -1.077, -0.9873), (-0.004524, -1.075, 1.0), (-1.639, -1.072, -1.043), (0.004524, -1.075, 1.0), (-0.1345, 5.028, 1.0), (-1.771, 5.031, -0.927), (-1.639, 5.031, -1.043), (0.004524, 5.028, 1.0), (0.1345, 5.028, 1.0), (1.741, 5.026, -0.872), (1.589, 5.026, -0.9873), (-0.004524, 5.028, 1.0), (-0.02874, -1.0, 1.083), (-0.02874, 4.939, 1.083), (0.0009666, 4.939, 1.083), (0.02874, 4.939, 1.083), (0.02874, -1.0, 1.083), (-0.0009666, -1.0, 1.083), (-0.0009663, 4.939, 1.083), (0.0009663, -1.0, 1.083), (-0.0009666, -1.075, 1.083), (-0.02874, -1.075, 1.083), (0.02874, -1.075, 1.083), (0.0009663, -1.075, 1.083), (0.0009666, 5.028, 1.083), (0.02874, 5.028, 1.083), (-0.02874, 5.028, 1.083), (-0.0009663, 5.028, 1.083), (-1.817, 4.942, -1.011), (-1.817, -0.9965, -1.011), (-1.685, 4.942, -1.127), (1.793, -1.002, -0.9561), (1.793, 4.937, -0.9561), (1.64, -1.002, -1.071), (1.64, 4.937, -1.071), (-1.685, -0.9965, -1.127), (1.64, -1.077, -1.071), (1.793, -1.077, -0.9561), (-1.817, -1.072, -1.011), (-1.685, -1.072, -1.127), (-1.685, 5.031, -1.127), (-1.817, 5.031, -1.011), (1.793, 5.026, -0.9561), (1.64, 5.026, -1.071), (0.03038, 4.939, 0.9337), (1.731, 4.939, -1.066), (1.731, -1.0, -1.066), (0.03038, -1.0, 0.9337), (-1.763, 4.939, -1.046), (-1.763, -1.0, -1.046), (-0.06287, -1.0, 0.9544), (-0.06287, 4.939, 0.9544)], [], [(3, 2, 68, 71), (10, 31, 47, 38), (4, 6, 65, 66), (4, 5, 18, 19), (12, 22, 59, 55), (14, 23, 43, 39), (7, 28, 45, 35), (3, 1, 32, 33), (30, 29, 62, 63), (28, 27, 44, 45), (8, 11, 27, 30), (22, 21, 17, 16), (19, 18, 23, 20), (17, 21, 40, 41), (22, 16, 58, 59), (12, 15, 21, 22), (1, 0, 16, 17), (4, 19, 57, 51), (14, 13, 20, 23), (30, 27, 28, 29), (25, 24, 31, 26), (18, 5, 36, 42), (2, 3, 24, 25), (8, 30, 63, 54), (7, 6, 29, 28), (10, 9, 26, 31), (13, 8, 54, 53), (34, 35, 45, 44), (38, 33, 32, 37), (35, 34, 39, 36), (34, 38, 37, 39), (37, 32, 41, 40), (36, 39, 43, 42), (33, 38, 47, 46), (23, 18, 42, 43), (24, 3, 33, 46), (15, 14, 39, 37), (31, 24, 46, 47), (1, 17, 41, 32), (21, 15, 37, 40), (11, 10, 38, 34), (27, 11, 34, 44), (5, 7, 35, 36), (54, 52, 51, 53), (48, 50, 55, 49), (49, 55, 59, 58), (53, 51, 57, 56), (52, 54, 63, 62), (50, 48, 61, 60), (16, 0, 49, 58), (2, 25, 61, 48), (20, 13, 53, 56), (29, 6, 52, 62), (6, 4, 51, 52), (26, 9, 50, 60), (9, 12, 55, 50), (0, 2, 48, 49), (19, 20, 56, 57), (25, 26, 60, 61), (65, 64, 67, 66), (7, 5, 67, 64), (6, 7, 64, 65), (5, 4, 66, 67), (69, 70, 71, 68), (0, 1, 70, 69), (1, 3, 71, 70), (2, 0, 69, 68), (11, 8, 13, 14, 15, 10), (12, 9, 10, 15)])
me_cube_002.polygons.foreach_set('material_index', [1, 1, 0, 1, 1, 1, 1, 0, 1, 1, 1, 1, 1, 1, 1, 1, 1, 1, 1, 1, 1, 1, 1, 1, 1, 1, 1, 1, 0, 0, 0, 1, 1, 1, 1, 1, 1, 1, 1, 1, 1, 1, 0, 0, 0, 1, 1, 1, 1, 1, 1, 1, 1, 1, 1, 1, 1, 1, 1, 0, 0, 1, 1, 0, 1, 0, 0, 1, 1])
me_cube_002.materials.append(mat_house_wood)
me_cube_002.materials.append(mat_house_wood_2)
me_cube_002.use_remesh_preserve_volume = False
me_cube_002.use_remesh_preserve_attributes = False
me_cube_002.use_mirror_vertex_groups = False
me_cube_002.update()
me_cube = bpy.data.meshes.new('Cube')
me_cube.from_pydata([(1.0, 0.3826, -0.3996), (1.0, -1.0, -0.3996), (-1.0, -1.0, -0.3996), (-1.0, 0.3826, -0.3996), (1.0, 0.3826, 1.0), (1.0, -1.0, 1.0), (-0.9996, -1.0, 1.0), (-1.0, 0.3826, 1.0), (1.788e-07, 0.3826, -0.3996), (0.0, -1.0, -0.3996), (2.384e-07, 0.3826, 1.0), (0.06752, -1.0, 1.0), (-4.437e-07, -3.509, -0.3996), (-1.0, -3.509, -0.3996), (-0.9806, -3.509, 1.0), (0.07602, -3.509, 1.0), (1.0, 0.3868, 1.426), (1.0, -1.004, 1.426), (2.387e-07, 0.3868, 1.426), (-1.0, 0.3868, 1.426), (-5.362e-07, -1.004, 1.426), (-1.01, -1.004, 1.426), (1.0, -0.2555, 2.483), (1.0, -0.3619, 2.483), (2.384e-07, -0.2555, 2.483), (-1.0, -0.2555, 2.483), (-5.364e-07, -0.3619, 2.483), (-1.0, -0.3619, 2.483), (1.0, -0.306, 2.552), (1.0, -0.3115, 2.552), (2.384e-07, -0.306, 2.552), (-1.0, -0.306, 2.552), (-5.364e-07, -0.3115, 2.552), (-1.0, -0.3115, 2.552), (1.0, -0.06335, -0.3996), (-1.0, -0.06335, -0.3996), (1.0, -0.06335, 1.0), (-1.0, -0.06335, 1.0), (1.211e-07, -0.06335, -0.3996), (1.0, -0.06184, 1.426), (-1.0, -0.06184, 1.426), (1.0, -0.2898, 2.483), (-1.0, -0.2898, 2.483), (1.0, -0.3077, 2.552), (-1.0, -0.3077, 2.552), (-1.149e-08, -0.3077, 2.552), (1.0, -0.5451, -0.3996), (1.0, -0.5451, 1.0), (1.0, -0.5466, 1.426), (1.0, -0.3269, 2.483), (1.0, -0.3097, 2.552), (-2.815e-07, -0.3097, 2.552), (-1.0, -0.5451, -0.3996), (-1.0, -0.5451, 1.0), (5.883e-08, -0.5451, -0.3996), (-1.0, -0.5466, 1.426), (-1.0, -0.3269, 2.483), (-1.0, -0.3097, 2.552), (1.0, 0.3826, 0.9282), (1.0, -1.0, 0.9282), (-1.0, -1.0, 0.9282), (-1.0, 0.3826, 0.9282), (2.354e-07, 0.3826, 0.9282), (-5.089e-07, -1.0, 0.9282), (-1.0, -3.509, 0.9282), (-0.007443, -3.509, 0.9282), (-1.0, -0.06335, 0.9282), (1.0, -0.06335, 0.9282), (-1.0, -0.5451, 0.9282), (1.0, -0.5451, 0.9282), (0.9094, -0.06335, 0.9282), (0.9094, -0.06335, -0.3996), (0.9094, -0.5451, -0.3996), (0.9094, -0.5451, 0.9282), (-3.443e-07, -2.947, -0.3996), (-1.0, -2.947, -0.3996), (-0.9806, -2.947, 1.0), (0.07602, -2.947, 1.0), (-0.007443, -2.947, 0.9282), (-1.0, -2.947, 0.9282), (-1.0, -2.464, -0.3996), (0.06752, -2.464, 1.0), (-2.59e-07, -2.464, -0.3996), (-0.9926, -2.464, 1.0), (-7.679e-07, -2.464, 0.9282), (-1.0, -2.464, 0.9282), (-1.0, -1.81, -0.3996), (0.06752, -1.81, 1.0), (-1.432e-07, -1.81, -0.3996), (-0.9926, -1.81, 1.0), (-6.521e-07, -1.81, 0.9282), (-1.0, -1.81, 0.9282), (-1.0, -1.385, -0.3996), (0.06752, -1.385, 1.0), (-6.808e-08, -1.385, -0.3996), (-0.9901, -1.385, 1.0), (-5.77e-07, -1.385, 0.9282), (-1.0, -1.385, 0.9282), (-4.341e-07, -1.0, 0.733), (-8.778e-07, -3.509, 0.733), (-1.0, -0.06335, 0.733), (1.0, -0.06335, 0.733), (-1.0, -0.5451, 0.733), (1.0, -0.5451, 0.733), (1.0, 0.3826, 0.733), (1.0, -1.0, 0.733), (-1.0, -1.0, 0.733), (-1.0, 0.3826, 0.733), (2.27e-07, 0.3826, 0.733), (-1.0, -3.509, 0.733), (0.9094, -0.06335, 0.733), (0.9094, -0.5451, 0.733), (-7.784e-07, -2.947, 0.733), (-1.0, -2.947, 0.733), (-1.0, -2.464, 0.733), (-6.931e-07, -2.464, 0.733), (-5.773e-07, -1.81, 0.733), (-1.0, -1.81, 0.733), (-1.0, -1.385, 0.733), (-5.022e-07, -1.385, 0.733), (-2.081e-07, -1.0, 0.1433), (-6.518e-07, -3.509, 0.1433), (-1.0, -0.06335, 0.1433), (1.0, -0.06335, 0.1433), (-1.0, -0.5451, 0.1433), (1.0, -0.5451, 0.1433), (0.9094, -0.06335, 0.1433), (0.9094, -0.5451, 0.1433), (-5.523e-07, -2.947, 0.1433), (-4.67e-07, -2.464, 0.1433), (-3.512e-07, -1.81, 0.1433), (-2.761e-07, -1.385, 0.1433), (1.0, 0.3826, 0.1433), (1.0, -1.0, 0.1433), (-1.0, -1.0, 0.1433), (-1.0, 0.3826, 0.1433), (2.019e-07, 0.3826, 0.1433), (-1.0, -3.509, 0.1433), (-1.0, -2.947, 0.1433), (-1.0, -2.464, 0.1433), (-1.0, -1.81, 0.1433), (-1.0, -1.385, 0.1433), (-0.1321, -1.385, 0.733), (-0.1321, -1.81, 0.733), (-0.1321, -2.464, 0.733), (-0.1321, -2.947, 0.733), (-0.1321, -2.947, 0.1433), (-0.1321, -2.464, 0.1433), (-0.1321, -1.81, 0.1433), (-0.1321, -1.385, 0.1433), (-0.4591, -3.509, 2.08), (-0.4631, -3.509, 2.08), (-0.4631, -2.947, 2.08), (-0.4591, -2.947, 2.08), (2.387e-07, 0.3057, 1.602), (1.0, 0.3057, 1.602), (-5.362e-07, -0.9526, 1.602), (-1.008, -0.9524, 1.602), (1.0, -0.9526, 1.602), (-1.0, 0.3057, 1.602), (-1.0, -0.08039, 1.602), (1.0, -0.08039, 1.602), (1.0, -0.529, 1.602), (-1.0, -0.529, 1.602), (1.0, 0.3686, 1.514), (-1.009, -1.015, 1.514), (1.0, -1.016, 1.514), (-1.0, 0.3686, 1.514), (2.388e-07, 0.3686, 1.514), (-5.36e-07, -1.016, 1.514), (-1.0, -0.05808, 1.514), (1.0, -0.05808, 1.514), (1.0, -0.5506, 1.514), (-1.0, -0.5505, 1.514)], [], [(54, 9, 2, 52), (10, 7, 19, 18), (69, 47, 5, 59), (75, 74, 12, 13), (66, 37, 7, 61), (136, 8, 3, 135), (132, 0, 8, 136), (59, 5, 11, 63), (53, 6, 21, 55), (46, 1, 9, 54), (65, 15, 14, 64), (76, 14, 151, 152), (138, 75, 13, 137), (78, 77, 15, 65), (157, 156, 26, 27), (155, 154, 24, 22), (4, 10, 18, 16), (6, 11, 20, 21), (36, 4, 16, 39), (11, 5, 17, 20), (56, 27, 33, 57), (26, 23, 29, 32), (161, 155, 22, 41), (156, 158, 23, 26), (163, 157, 27, 56), (154, 159, 25, 24), (51, 57, 33, 32), (50, 51, 32, 29), (24, 25, 31, 30), (22, 24, 30, 28), (27, 26, 32, 33), (41, 22, 28, 43), (49, 41, 43, 50), (28, 30, 45, 43), (30, 31, 44, 45), (159, 160, 42, 25), (162, 161, 41, 49), (25, 42, 44, 31), (47, 36, 39, 48), (0, 34, 38, 8), (7, 37, 40, 19), (68, 53, 37, 66), (58, 4, 36, 67), (8, 38, 35, 3), (60, 6, 53, 68), (5, 47, 48, 17), (158, 162, 49, 23), (23, 49, 50, 29), (43, 45, 51, 50), (45, 44, 57, 51), (160, 163, 56, 42), (42, 56, 57, 44), (37, 53, 55, 40), (67, 36, 47, 69), (38, 54, 52, 35), (106, 60, 68, 102), (104, 58, 67, 101), (102, 68, 66, 100), (112, 78, 65, 99), (76, 79, 64, 14), (99, 65, 64, 109), (105, 59, 63, 98), (4, 58, 62, 10), (10, 62, 61, 7), (100, 66, 61, 107), (103, 69, 59, 105), (110, 70, 73, 111), (125, 46, 72, 127), (101, 67, 70, 110), (67, 69, 73, 70), (83, 85, 79, 76), (115, 84, 78, 112), (84, 81, 77, 78), (139, 80, 75, 138), (81, 83, 76, 77), (80, 82, 74, 75), (86, 88, 82, 80), (87, 89, 83, 81), (140, 86, 80, 139), (90, 87, 81, 84), (116, 90, 84, 115), (89, 91, 85, 83), (95, 97, 91, 89), (119, 96, 90, 116), (96, 93, 87, 90), (141, 92, 86, 140), (93, 95, 89, 87), (92, 94, 88, 86), (2, 9, 94, 92), (11, 6, 95, 93), (134, 2, 92, 141), (63, 11, 93, 96), (98, 63, 96, 119), (6, 60, 97, 95), (120, 98, 119, 131), (60, 106, 118, 97), (97, 118, 117, 91), (129, 115, 144, 147), (130, 116, 115, 129), (91, 117, 114, 85), (85, 114, 113, 79), (131, 119, 142, 149), (123, 101, 110, 126), (69, 103, 111, 73), (126, 110, 111, 127), (125, 103, 105, 133), (122, 100, 107, 135), (133, 105, 98, 120), (121, 99, 109, 137), (128, 112, 99, 121), (124, 102, 100, 122), (132, 104, 101, 123), (134, 106, 102, 124), (79, 113, 109, 64), (58, 104, 108, 62), (62, 108, 107, 61), (2, 134, 124, 52), (0, 132, 123, 34), (52, 124, 122, 35), (74, 128, 121, 12), (12, 121, 137, 13), (1, 133, 120, 9), (35, 122, 135, 3), (46, 125, 133, 1), (71, 126, 127, 72), (34, 123, 126, 71), (82, 129, 128, 74), (88, 130, 129, 82), (94, 131, 130, 88), (9, 120, 131, 94), (106, 134, 141, 118), (118, 141, 140, 117), (117, 140, 139, 114), (114, 139, 138, 113), (103, 125, 127, 111), (113, 138, 137, 109), (104, 132, 136, 108), (108, 136, 135, 107), (149, 142, 143, 148), (147, 144, 145, 146), (115, 112, 145, 144), (119, 116, 143, 142), (130, 131, 149, 148), (128, 129, 147, 146), (116, 130, 148, 143), (112, 128, 146, 145), (153, 152, 151, 150), (14, 15, 150, 151), (15, 77, 153, 150), (77, 76, 152, 153), (170, 173, 163, 160), (166, 172, 162, 158), (172, 171, 161, 162), (167, 170, 160, 159), (168, 167, 159, 154), (173, 165, 157, 163), (169, 166, 158, 156), (171, 164, 155, 161), (164, 168, 154, 155), (165, 169, 156, 157), (21, 20, 169, 165), (16, 18, 168, 164), (39, 16, 164, 171), (20, 17, 166, 169), (55, 21, 165, 173), (18, 19, 167, 168), (19, 40, 170, 167), (48, 39, 171, 172), (17, 48, 172, 166), (40, 55, 173, 170)])
me_cube.polygons.foreach_set('material_index', [2, 2, 2, 2, 2, 2, 2, 2, 2, 2, 2, 2, 2, 2, 2, 2, 2, 2, 2, 2, 2, 2, 2, 2, 2, 2, 2, 2, 2, 2, 2, 2, 2, 2, 2, 2, 2, 2, 2, 2, 2, 2, 2, 2, 2, 2, 2, 2, 2, 2, 2, 2, 2, 2, 2, 2, 2, 2, 2, 2, 2, 2, 2, 2, 2, 2, 1, 1, 1, 1, 2, 2, 2, 2, 2, 2, 2, 2, 2, 2, 2, 2, 2, 2, 2, 2, 2, 2, 2, 2, 2, 2, 2, 2, 2, 2, 2, 1, 2, 2, 2, 1, 1, 1, 1, 2, 2, 2, 2, 2, 2, 2, 2, 2, 2, 2, 2, 2, 2, 2, 2, 2, 2, 2, 1, 1, 2, 2, 2, 2, 2, 2, 2, 2, 1, 2, 2, 2, 1, 1, 1, 1, 1, 1, 1, 1, 2, 2, 2, 2, 2, 2, 2, 2, 2, 2, 2, 2, 2, 2, 2, 2, 2, 2, 2, 2, 2, 2, 2, 2])
me_cube.materials.append(mat_house_wood)
me_cube.materials.append(mat_void)
me_cube.materials.append(mat_house_stone)
me_cube.use_remesh_preserve_volume = False
me_cube.use_remesh_preserve_attributes = False
me_cube.use_mirror_vertex_groups = False
me_cube.update()

# ---- objects
ob_cube_003 = bpy.data.objects.new('Cube.003', me_cube_004)
ob_cube_001 = bpy.data.objects.new('Cube.001', me_cube_003)
ob_cube_002 = bpy.data.objects.new('Cube.002', me_cube_002)
ob_cube = bpy.data.objects.new('Cube', me_cube)
ob_lamp = bpy.data.objects.new('Lamp', light_lamp)
ob_camera = bpy.data.objects.new('Camera', cam_camera)

# ---- transforms, parenting, visibility, modifiers, constraints
ob_cube_003.location = (-1.662, 0.008182, 2.049)
ob_cube_003.scale = (3.224, 2.399, 2.139)
ob_cube_003.lock_rotations_4d = False
ob_cube_003.empty_display_type = 'ARROWS'
ob_cube_003.lineart.crease_threshold = 0.0
ob_cube_001.location = (-3.156, -1.73, 4.558)
ob_cube_001.rotation_euler = (0.0, -0.0, 3.142)
ob_cube_001.scale = (1.013, 1.119, 1.127)
ob_cube_001.lineart.crease_threshold = 0.0
ob_cube_002.location = (0.8496, 1.142, 5.437)
ob_cube_002.rotation_euler = (0.0, -0.0, 1.571)
ob_cube_002.scale = (1.121, 1.238, 1.247)
ob_cube_002.lineart.crease_threshold = 0.0
ob_cube.location = (-1.662, 1.87, 1.31)
ob_cube.scale = (3.224, 2.399, 2.081)
ob_cube.lock_rotations_4d = False
ob_cube.empty_display_type = 'ARROWS'
ob_cube.lineart.crease_threshold = 0.0
ob_lamp.location = (4.076, 1.005, 5.904)
ob_lamp.rotation_euler = (0.6503, 0.05522, 1.866)
ob_lamp.lock_rotations_4d = False
ob_lamp.empty_display_type = 'ARROWS'
ob_lamp.color = (0.0, 0.0, 0.0, 0.0)
ob_lamp.lineart.crease_threshold = 0.0
ob_camera.location = (7.481, -6.508, 5.344)
ob_camera.rotation_euler = (1.109, 0.0, 0.8149)
ob_camera.lock_rotations_4d = False
ob_camera.empty_display_type = 'ARROWS'
ob_camera.color = (0.0, 0.0, 0.0, 0.0)
ob_camera.display_type = 'WIRE'
ob_camera.lineart.crease_threshold = 0.0

# ---- collection membership
col_collection_1.objects.link(ob_cube_003)
col_collection_1.objects.link(ob_cube_001)
col_collection_1.objects.link(ob_cube_002)
col_collection_1.objects.link(ob_cube)
col_collection_1.objects.link(ob_lamp)
col_collection_1.objects.link(ob_camera)

# ---- scene / render settings (as saved in the file)
scene.camera = ob_camera
scene.frame_start = 1; scene.frame_end = 250; scene.frame_set(1)
scene.render.engine = 'BLENDER_EEVEE_NEXT'
scene.render.resolution_percentage = 50
scene.render.dither_intensity = 0.0
scene.cycles.use_denoising = False
scene.cycles.samples = 128
scene.cycles.sampling_pattern = 'TABULATED_SOBOL'
scene.cycles.use_adaptive_sampling = False
scene.cycles.use_light_tree = False
scene.cycles.blur_glossy = 0.0
scene.cycles.sample_clamp_indirect = 0.0
scene.view_settings.view_transform = 'Standard'
bpy.context.view_layer.update()
